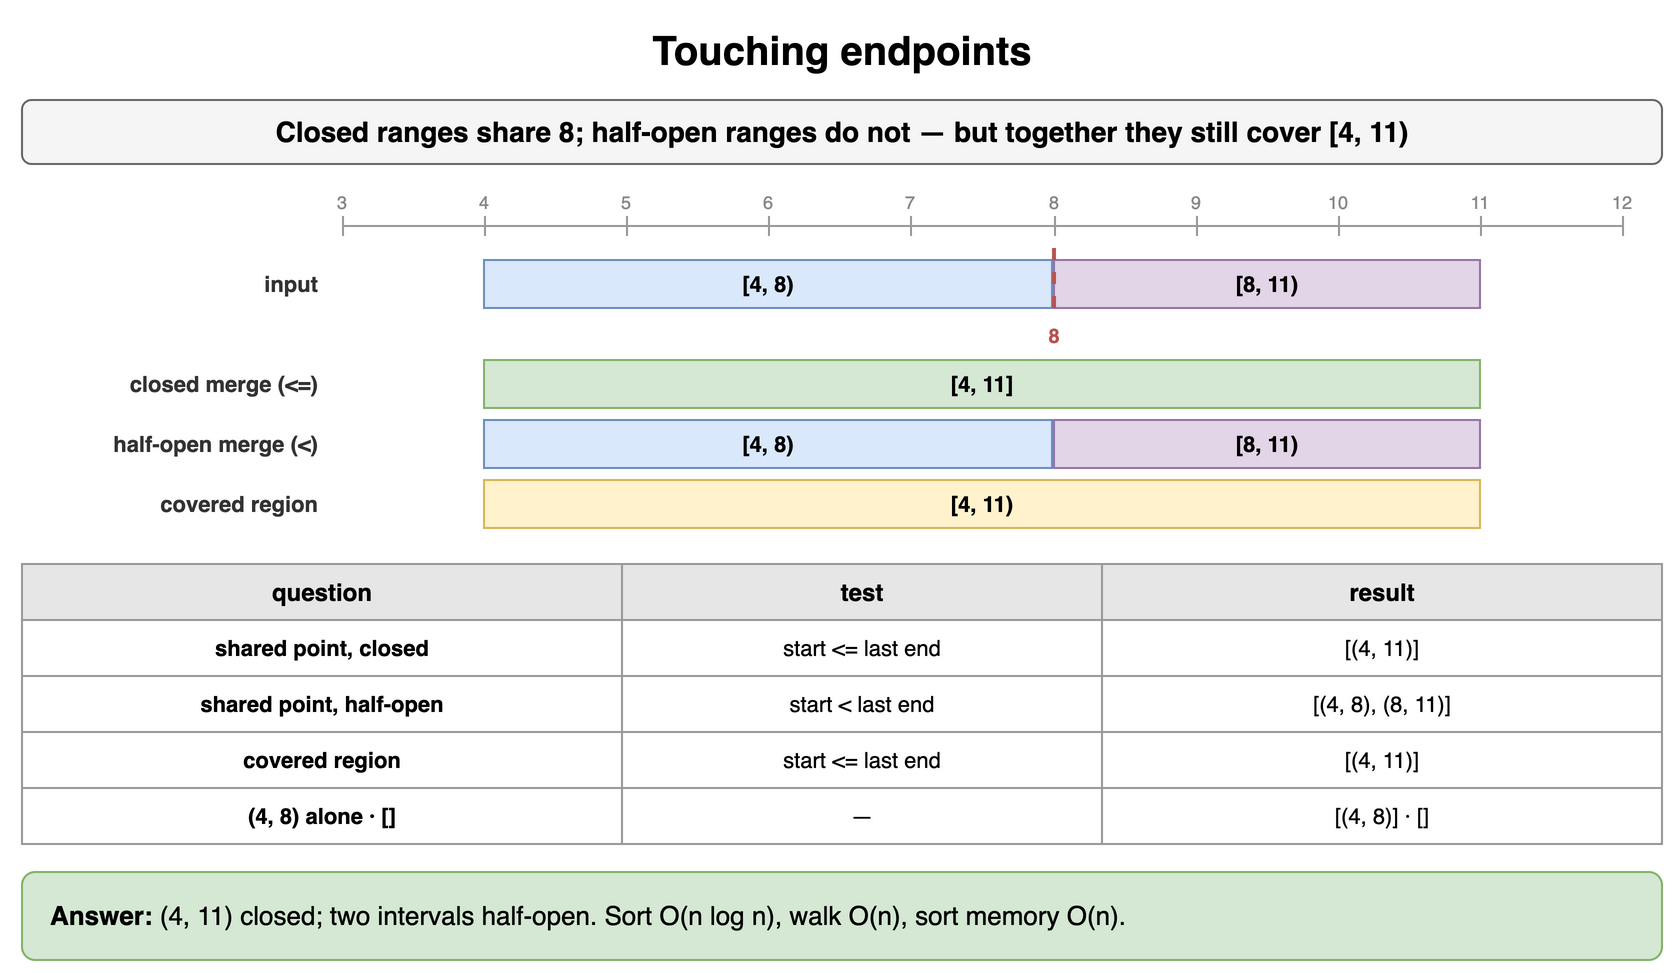

The diagram above was exported from draw.io. Its source (the exported page's mxGraphModel, read from the mxfile embedded in the PNG):
<mxGraphModel dx="900" dy="494" grid="1" gridSize="10" guides="1" tooltips="1" connect="1" arrows="1" fold="1" page="1" pageScale="1" pageWidth="900" pageHeight="494" math="0" shadow="0">
  <root>
    <mxCell id="0" />
    <mxCell id="1" parent="0" />
    <mxCell id="id5-1" value="Touching endpoints" style="text;html=1;align=center;verticalAlign=middle;whiteSpace=wrap;fontSize=20;fontStyle=1;" vertex="1" parent="1">
      <mxGeometry x="40" y="10" width="820" height="30" as="geometry" />
    </mxCell>
    <mxCell id="id5-2" value="Closed ranges share 8; half-open ranges do not — but together they still cover [4, 11)" style="rounded=1;whiteSpace=wrap;html=1;fillColor=#f5f5f5;strokeColor=#666666;fontStyle=1;fontSize=14;" vertex="1" parent="1">
      <mxGeometry x="40" y="50" width="820" height="32" as="geometry" />
    </mxCell>
    <mxCell id="id5-3" value="" style="line;strokeWidth=1;strokeColor=#999999;html=1;" vertex="1" parent="1">
      <mxGeometry x="200" y="112" width="640" height="2" as="geometry" />
    </mxCell>
    <mxCell id="id5-4" value="3" style="text;html=1;whiteSpace=wrap;align=center;verticalAlign=middle;fontSize=9;fontColor=#888888;" vertex="1" parent="1">
      <mxGeometry x="185" y="94" width="30" height="14" as="geometry" />
    </mxCell>
    <mxCell id="id5-5" value="" style="line;strokeWidth=1;strokeColor=#999999;html=1;direction=south;" vertex="1" parent="1">
      <mxGeometry x="200" y="108" width="1" height="10" as="geometry" />
    </mxCell>
    <mxCell id="id5-6" value="4" style="text;html=1;whiteSpace=wrap;align=center;verticalAlign=middle;fontSize=9;fontColor=#888888;" vertex="1" parent="1">
      <mxGeometry x="256" y="94" width="30" height="14" as="geometry" />
    </mxCell>
    <mxCell id="id5-7" value="" style="line;strokeWidth=1;strokeColor=#999999;html=1;direction=south;" vertex="1" parent="1">
      <mxGeometry x="271" y="108" width="1" height="10" as="geometry" />
    </mxCell>
    <mxCell id="id5-8" value="5" style="text;html=1;whiteSpace=wrap;align=center;verticalAlign=middle;fontSize=9;fontColor=#888888;" vertex="1" parent="1">
      <mxGeometry x="327" y="94" width="30" height="14" as="geometry" />
    </mxCell>
    <mxCell id="id5-9" value="" style="line;strokeWidth=1;strokeColor=#999999;html=1;direction=south;" vertex="1" parent="1">
      <mxGeometry x="342" y="108" width="1" height="10" as="geometry" />
    </mxCell>
    <mxCell id="id5-10" value="6" style="text;html=1;whiteSpace=wrap;align=center;verticalAlign=middle;fontSize=9;fontColor=#888888;" vertex="1" parent="1">
      <mxGeometry x="398" y="94" width="30" height="14" as="geometry" />
    </mxCell>
    <mxCell id="id5-11" value="" style="line;strokeWidth=1;strokeColor=#999999;html=1;direction=south;" vertex="1" parent="1">
      <mxGeometry x="413" y="108" width="1" height="10" as="geometry" />
    </mxCell>
    <mxCell id="id5-12" value="7" style="text;html=1;whiteSpace=wrap;align=center;verticalAlign=middle;fontSize=9;fontColor=#888888;" vertex="1" parent="1">
      <mxGeometry x="469" y="94" width="30" height="14" as="geometry" />
    </mxCell>
    <mxCell id="id5-13" value="" style="line;strokeWidth=1;strokeColor=#999999;html=1;direction=south;" vertex="1" parent="1">
      <mxGeometry x="484" y="108" width="1" height="10" as="geometry" />
    </mxCell>
    <mxCell id="id5-14" value="8" style="text;html=1;whiteSpace=wrap;align=center;verticalAlign=middle;fontSize=9;fontColor=#888888;" vertex="1" parent="1">
      <mxGeometry x="541" y="94" width="30" height="14" as="geometry" />
    </mxCell>
    <mxCell id="id5-15" value="" style="line;strokeWidth=1;strokeColor=#999999;html=1;direction=south;" vertex="1" parent="1">
      <mxGeometry x="556" y="108" width="1" height="10" as="geometry" />
    </mxCell>
    <mxCell id="id5-16" value="9" style="text;html=1;whiteSpace=wrap;align=center;verticalAlign=middle;fontSize=9;fontColor=#888888;" vertex="1" parent="1">
      <mxGeometry x="612" y="94" width="30" height="14" as="geometry" />
    </mxCell>
    <mxCell id="id5-17" value="" style="line;strokeWidth=1;strokeColor=#999999;html=1;direction=south;" vertex="1" parent="1">
      <mxGeometry x="627" y="108" width="1" height="10" as="geometry" />
    </mxCell>
    <mxCell id="id5-18" value="10" style="text;html=1;whiteSpace=wrap;align=center;verticalAlign=middle;fontSize=9;fontColor=#888888;" vertex="1" parent="1">
      <mxGeometry x="683" y="94" width="30" height="14" as="geometry" />
    </mxCell>
    <mxCell id="id5-19" value="" style="line;strokeWidth=1;strokeColor=#999999;html=1;direction=south;" vertex="1" parent="1">
      <mxGeometry x="698" y="108" width="1" height="10" as="geometry" />
    </mxCell>
    <mxCell id="id5-20" value="11" style="text;html=1;whiteSpace=wrap;align=center;verticalAlign=middle;fontSize=9;fontColor=#888888;" vertex="1" parent="1">
      <mxGeometry x="754" y="94" width="30" height="14" as="geometry" />
    </mxCell>
    <mxCell id="id5-21" value="" style="line;strokeWidth=1;strokeColor=#999999;html=1;direction=south;" vertex="1" parent="1">
      <mxGeometry x="769" y="108" width="1" height="10" as="geometry" />
    </mxCell>
    <mxCell id="id5-22" value="12" style="text;html=1;whiteSpace=wrap;align=center;verticalAlign=middle;fontSize=9;fontColor=#888888;" vertex="1" parent="1">
      <mxGeometry x="825" y="94" width="30" height="14" as="geometry" />
    </mxCell>
    <mxCell id="id5-23" value="" style="line;strokeWidth=1;strokeColor=#999999;html=1;direction=south;" vertex="1" parent="1">
      <mxGeometry x="840" y="108" width="1" height="10" as="geometry" />
    </mxCell>
    <mxCell id="id5-24" value="input" style="text;html=1;whiteSpace=wrap;align=right;verticalAlign=middle;fontSize=11;fontColor=#333333;fontStyle=1;" vertex="1" parent="1">
      <mxGeometry x="40" y="130" width="150" height="24" as="geometry" />
    </mxCell>
    <mxCell id="id5-25" value="[4, 8)" style="rounded=0;whiteSpace=wrap;html=1;fillColor=#dae8fc;strokeColor=#6c8ebf;fontSize=11;align=center;fontStyle=1;" vertex="1" parent="1">
      <mxGeometry x="271" y="130" width="284" height="24" as="geometry" />
    </mxCell>
    <mxCell id="id5-26" value="[8, 11)" style="rounded=0;whiteSpace=wrap;html=1;fillColor=#e1d5e7;strokeColor=#9673a6;fontSize=11;align=center;fontStyle=1;" vertex="1" parent="1">
      <mxGeometry x="556" y="130" width="213" height="24" as="geometry" />
    </mxCell>
    <mxCell id="id5-27" value="" style="line;strokeWidth=2;strokeColor=#b85450;dashed=1;html=1;direction=south;" vertex="1" parent="1">
      <mxGeometry x="555" y="124" width="2" height="36" as="geometry" />
    </mxCell>
    <mxCell id="id5-28" value="8" style="text;html=1;whiteSpace=wrap;align=center;verticalAlign=middle;fontSize=10;fontColor=#b85450;fontStyle=1;" vertex="1" parent="1">
      <mxGeometry x="466" y="160" width="180" height="16" as="geometry" />
    </mxCell>
    <mxCell id="id5-29" value="closed merge (&lt;=)" style="text;html=1;whiteSpace=wrap;align=right;verticalAlign=middle;fontSize=11;fontColor=#333333;fontStyle=1;" vertex="1" parent="1">
      <mxGeometry x="40" y="180" width="150" height="24" as="geometry" />
    </mxCell>
    <mxCell id="id5-30" value="[4, 11]" style="rounded=0;whiteSpace=wrap;html=1;fillColor=#d5e8d4;strokeColor=#82b366;fontSize=11;align=center;fontStyle=1;" vertex="1" parent="1">
      <mxGeometry x="271" y="180" width="498" height="24" as="geometry" />
    </mxCell>
    <mxCell id="id5-31" value="half-open merge (&lt;)" style="text;html=1;whiteSpace=wrap;align=right;verticalAlign=middle;fontSize=11;fontColor=#333333;fontStyle=1;" vertex="1" parent="1">
      <mxGeometry x="40" y="210" width="150" height="24" as="geometry" />
    </mxCell>
    <mxCell id="id5-32" value="[4, 8)" style="rounded=0;whiteSpace=wrap;html=1;fillColor=#dae8fc;strokeColor=#6c8ebf;fontSize=11;align=center;fontStyle=1;" vertex="1" parent="1">
      <mxGeometry x="271" y="210" width="284" height="24" as="geometry" />
    </mxCell>
    <mxCell id="id5-33" value="[8, 11)" style="rounded=0;whiteSpace=wrap;html=1;fillColor=#e1d5e7;strokeColor=#9673a6;fontSize=11;align=center;fontStyle=1;" vertex="1" parent="1">
      <mxGeometry x="556" y="210" width="213" height="24" as="geometry" />
    </mxCell>
    <mxCell id="id5-34" value="covered region" style="text;html=1;whiteSpace=wrap;align=right;verticalAlign=middle;fontSize=11;fontColor=#333333;fontStyle=1;" vertex="1" parent="1">
      <mxGeometry x="40" y="240" width="150" height="24" as="geometry" />
    </mxCell>
    <mxCell id="id5-35" value="[4, 11)" style="rounded=0;whiteSpace=wrap;html=1;fillColor=#fff2cc;strokeColor=#d6b656;fontSize=11;align=center;fontStyle=1;" vertex="1" parent="1">
      <mxGeometry x="271" y="240" width="498" height="24" as="geometry" />
    </mxCell>
    <mxCell id="id5-36" value="question" style="whiteSpace=wrap;html=1;fillColor=#e6e6e6;strokeColor=#999999;fontStyle=1;fontSize=12;" vertex="1" parent="1">
      <mxGeometry x="40" y="282" width="300" height="28" as="geometry" />
    </mxCell>
    <mxCell id="id5-37" value="test" style="whiteSpace=wrap;html=1;fillColor=#e6e6e6;strokeColor=#999999;fontStyle=1;fontSize=12;" vertex="1" parent="1">
      <mxGeometry x="340" y="282" width="240" height="28" as="geometry" />
    </mxCell>
    <mxCell id="id5-38" value="result" style="whiteSpace=wrap;html=1;fillColor=#e6e6e6;strokeColor=#999999;fontStyle=1;fontSize=12;" vertex="1" parent="1">
      <mxGeometry x="580" y="282" width="280" height="28" as="geometry" />
    </mxCell>
    <mxCell id="id5-39" value="shared point, closed" style="whiteSpace=wrap;html=1;strokeColor=#999999;fontSize=11;fillColor=#ffffff;fontStyle=1;" vertex="1" parent="1">
      <mxGeometry x="40" y="310" width="300" height="28" as="geometry" />
    </mxCell>
    <mxCell id="id5-40" value="start &lt;= last end" style="whiteSpace=wrap;html=1;strokeColor=#999999;fontSize=11;fillColor=#ffffff;" vertex="1" parent="1">
      <mxGeometry x="340" y="310" width="240" height="28" as="geometry" />
    </mxCell>
    <mxCell id="id5-41" value="[(4, 11)]" style="whiteSpace=wrap;html=1;strokeColor=#999999;fontSize=11;fillColor=#ffffff;" vertex="1" parent="1">
      <mxGeometry x="580" y="310" width="280" height="28" as="geometry" />
    </mxCell>
    <mxCell id="id5-42" value="shared point, half-open" style="whiteSpace=wrap;html=1;strokeColor=#999999;fontSize=11;fillColor=#ffffff;fontStyle=1;" vertex="1" parent="1">
      <mxGeometry x="40" y="338" width="300" height="28" as="geometry" />
    </mxCell>
    <mxCell id="id5-43" value="start &lt; last end" style="whiteSpace=wrap;html=1;strokeColor=#999999;fontSize=11;fillColor=#ffffff;" vertex="1" parent="1">
      <mxGeometry x="340" y="338" width="240" height="28" as="geometry" />
    </mxCell>
    <mxCell id="id5-44" value="[(4, 8), (8, 11)]" style="whiteSpace=wrap;html=1;strokeColor=#999999;fontSize=11;fillColor=#ffffff;" vertex="1" parent="1">
      <mxGeometry x="580" y="338" width="280" height="28" as="geometry" />
    </mxCell>
    <mxCell id="id5-45" value="covered region" style="whiteSpace=wrap;html=1;strokeColor=#999999;fontSize=11;fillColor=#ffffff;fontStyle=1;" vertex="1" parent="1">
      <mxGeometry x="40" y="366" width="300" height="28" as="geometry" />
    </mxCell>
    <mxCell id="id5-46" value="start &lt;= last end" style="whiteSpace=wrap;html=1;strokeColor=#999999;fontSize=11;fillColor=#ffffff;" vertex="1" parent="1">
      <mxGeometry x="340" y="366" width="240" height="28" as="geometry" />
    </mxCell>
    <mxCell id="id5-47" value="[(4, 11)]" style="whiteSpace=wrap;html=1;strokeColor=#999999;fontSize=11;fillColor=#ffffff;" vertex="1" parent="1">
      <mxGeometry x="580" y="366" width="280" height="28" as="geometry" />
    </mxCell>
    <mxCell id="id5-48" value="(4, 8) alone · []" style="whiteSpace=wrap;html=1;strokeColor=#999999;fontSize=11;fillColor=#ffffff;fontStyle=1;" vertex="1" parent="1">
      <mxGeometry x="40" y="394" width="300" height="28" as="geometry" />
    </mxCell>
    <mxCell id="id5-49" value="—" style="whiteSpace=wrap;html=1;strokeColor=#999999;fontSize=11;fillColor=#ffffff;" vertex="1" parent="1">
      <mxGeometry x="340" y="394" width="240" height="28" as="geometry" />
    </mxCell>
    <mxCell id="id5-50" value="[(4, 8)] · []" style="whiteSpace=wrap;html=1;strokeColor=#999999;fontSize=11;fillColor=#ffffff;" vertex="1" parent="1">
      <mxGeometry x="580" y="394" width="280" height="28" as="geometry" />
    </mxCell>
    <mxCell id="id5-51" value="&lt;b&gt;Answer:&lt;/b&gt; (4, 11) closed; two intervals half-open. Sort O(n log n), walk O(n), sort memory O(n)." style="rounded=1;whiteSpace=wrap;html=1;fillColor=#d5e8d4;strokeColor=#82b366;fontSize=13;align=left;spacingLeft=12;spacingRight=12;" vertex="1" parent="1">
      <mxGeometry x="40" y="436" width="820" height="44" as="geometry" />
    </mxCell>
  </root>
</mxGraphModel>